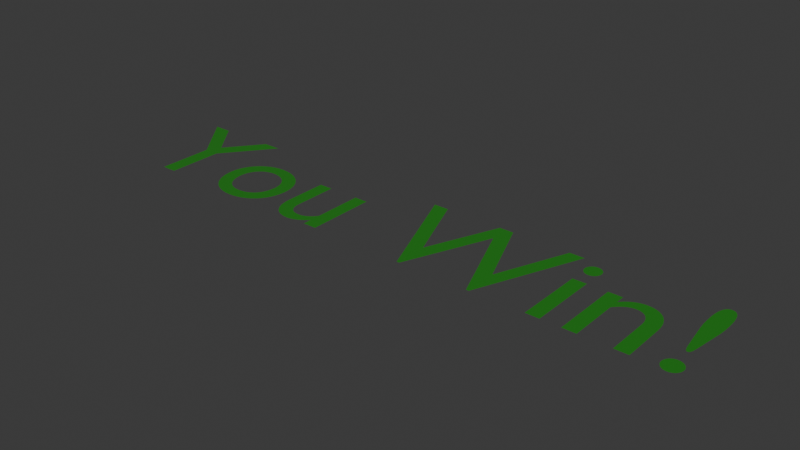 # Source: youwin.blend  (saved by Blender 5.2.44; exported with 4.5.12 LTS)
import bpy
from mathutils import Matrix  # noqa: F401  (used for matrix-valued properties, if any)

bpy.ops.wm.read_factory_settings(use_empty=True)
scene = bpy.context.scene
scene.name = 'Scene'

# ---- collections
col_collection = bpy.data.collections.new('Collection'); scene.collection.children.link(col_collection)

# ---- materials (node trees are filled in below, after node groups)
mat_material_001 = bpy.data.materials.new('Material.001')

# ---- material node trees
mat_material_001.use_nodes = True; mat_material_001.node_tree.nodes.clear()
_N = mat_material_001.node_tree.nodes; _L = mat_material_001.node_tree.links
n0 = _N.new('ShaderNodeBsdfPrincipled'); n0.name = 'Principled BSDF'; n0.location = (-200, 100)
n0.inputs[0].default_value = (0.02161, 0.2262, 0.01354, 1.0)
n0.inputs[10].default_value = 0.005
n1 = _N.new('ShaderNodeOutputMaterial'); n1.name = 'Material Output'; n1.location = (200, 100)
_L.new(n0.outputs[0], n1.inputs[0])
n1.is_active_output = True

# ---- world
world_world = bpy.data.worlds.new('World'); scene.world = world_world
world_world.use_nodes = True; world_world.node_tree.nodes.clear()
_N = world_world.node_tree.nodes; _L = world_world.node_tree.links
n0 = _N.new('ShaderNodeOutputWorld'); n0.name = 'World Output'; n0.location = (200, 100)
n1 = _N.new('ShaderNodeBackground'); n1.name = 'Background'; n1.location = (-200, 100)
n1.inputs[0].default_value = (0.05088, 0.05088, 0.05088, 1.0)
_L.new(n1.outputs[0], n0.inputs[0])
n0.is_active_output = True
world_world.color = (0.05088, 0.05088, 0.05088)
world_world.sun_shadow_jitter_overblur = 0.0

# ---- curves / text
txt_brrg = bpy.data.curves.new("brRG'", 'FONT')
txt_brrg.dimensions = '2D'
txt_brrg.body = 'You Win!'
txt_brrg.materials.append(mat_material_001)

# ---- objects
ob_text = bpy.data.objects.new('Text', txt_brrg)

# ---- transforms, parenting, visibility, modifiers, constraints
ob_text.location = (0.0, 0.0, 0.0)

# ---- collection membership
col_collection.objects.link(ob_text)

# ---- scene / render settings (as saved in the file)
scene.frame_start = 1; scene.frame_end = 250; scene.frame_set(1)
scene.render.engine = 'BLENDER_EEVEE_NEXT'
scene.render.bake_bias = 0.0
scene.render.bake_samples = 0
scene.render.compositor_device = 'GPU'
scene.eevee.use_volume_custom_range = False
scene.eevee.fast_gi_thickness_near = 0.1
scene.eevee.fast_gi_thickness_far = 0.0
scene.eevee.ray_tracing_options.screen_trace_thickness = 0.1
bpy.context.view_layer.update()

# ---- added for rendering (the .blend has no active camera and no usable light): camera, sun
cam_auto = bpy.data.cameras.new('AutoCamera')
cam_auto.lens = 50.0
cam_auto.sensor_width = 36.0
cam_auto.clip_end = 1000.0
ob_auto_camera = bpy.data.objects.new('AutoCamera', cam_auto)
scene.collection.objects.link(ob_auto_camera)
ob_auto_camera.location = (5.60334, -4.04841, 2.92627)
ob_auto_camera.rotation_euler = (1.09748, -7.21219e-08, 0.694738)
scene.camera = ob_auto_camera
light_auto_sun = bpy.data.lights.new('AutoSun', 'SUN')
light_auto_sun.energy = 3.0
light_auto_sun.angle = 0.0523599
ob_auto_sun = bpy.data.objects.new('AutoSun', light_auto_sun)
scene.collection.objects.link(ob_auto_sun)
ob_auto_sun.rotation_euler = (0.872665, 0.174533, 0.523599)
bpy.context.view_layer.update()
